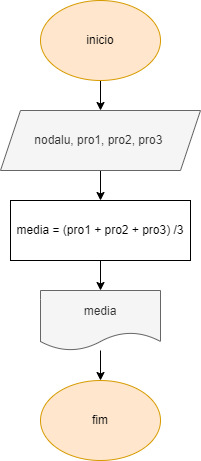

The diagram above was exported from draw.io. Its source (the exported page's mxGraphModel, read from the mxfile embedded in the PNG):
<mxGraphModel dx="1034" dy="470" grid="1" gridSize="10" guides="1" tooltips="1" connect="1" arrows="1" fold="1" page="1" pageScale="1" pageWidth="827" pageHeight="1169" math="0" shadow="0">
  <root>
    <mxCell id="0" />
    <mxCell id="1" parent="0" />
    <mxCell id="y25C-4QNnRlM2BsVwG8U-1" value="" style="edgeStyle=orthogonalEdgeStyle;rounded=0;orthogonalLoop=1;jettySize=auto;html=1;" edge="1" parent="1" source="y25C-4QNnRlM2BsVwG8U-2" target="y25C-4QNnRlM2BsVwG8U-4">
      <mxGeometry relative="1" as="geometry" />
    </mxCell>
    <mxCell id="y25C-4QNnRlM2BsVwG8U-2" value="inicio" style="ellipse;whiteSpace=wrap;html=1;fillColor=#ffe6cc;strokeColor=#d79b00;" vertex="1" parent="1">
      <mxGeometry x="140" y="40" width="120" height="80" as="geometry" />
    </mxCell>
    <mxCell id="y25C-4QNnRlM2BsVwG8U-3" value="" style="edgeStyle=orthogonalEdgeStyle;rounded=0;orthogonalLoop=1;jettySize=auto;html=1;" edge="1" parent="1" source="y25C-4QNnRlM2BsVwG8U-4" target="y25C-4QNnRlM2BsVwG8U-6">
      <mxGeometry relative="1" as="geometry" />
    </mxCell>
    <mxCell id="y25C-4QNnRlM2BsVwG8U-4" value="nodalu, pro1, pro2, pro3&amp;nbsp;" style="shape=parallelogram;perimeter=parallelogramPerimeter;whiteSpace=wrap;html=1;fixedSize=1;fillColor=#f5f5f5;fontColor=#333333;strokeColor=#666666;" vertex="1" parent="1">
      <mxGeometry x="100" y="150" width="200" height="60" as="geometry" />
    </mxCell>
    <mxCell id="y25C-4QNnRlM2BsVwG8U-5" value="" style="edgeStyle=orthogonalEdgeStyle;rounded=0;orthogonalLoop=1;jettySize=auto;html=1;" edge="1" parent="1" source="y25C-4QNnRlM2BsVwG8U-6" target="y25C-4QNnRlM2BsVwG8U-8">
      <mxGeometry relative="1" as="geometry" />
    </mxCell>
    <mxCell id="y25C-4QNnRlM2BsVwG8U-6" value="media = (pro1 + pro2 + pro3) /3" style="whiteSpace=wrap;html=1;" vertex="1" parent="1">
      <mxGeometry x="110" y="240" width="180" height="60" as="geometry" />
    </mxCell>
    <mxCell id="y25C-4QNnRlM2BsVwG8U-7" style="edgeStyle=orthogonalEdgeStyle;rounded=0;orthogonalLoop=1;jettySize=auto;html=1;entryX=0.5;entryY=0;entryDx=0;entryDy=0;" edge="1" parent="1" source="y25C-4QNnRlM2BsVwG8U-8" target="y25C-4QNnRlM2BsVwG8U-9">
      <mxGeometry relative="1" as="geometry" />
    </mxCell>
    <mxCell id="y25C-4QNnRlM2BsVwG8U-8" value="media" style="shape=document;whiteSpace=wrap;html=1;boundedLbl=1;fillColor=#f5f5f5;fontColor=#333333;strokeColor=#666666;" vertex="1" parent="1">
      <mxGeometry x="140" y="330" width="120" height="60" as="geometry" />
    </mxCell>
    <mxCell id="y25C-4QNnRlM2BsVwG8U-9" value="fim" style="ellipse;whiteSpace=wrap;html=1;fillColor=#ffe6cc;strokeColor=#d79b00;" vertex="1" parent="1">
      <mxGeometry x="140" y="420" width="120" height="80" as="geometry" />
    </mxCell>
  </root>
</mxGraphModel>